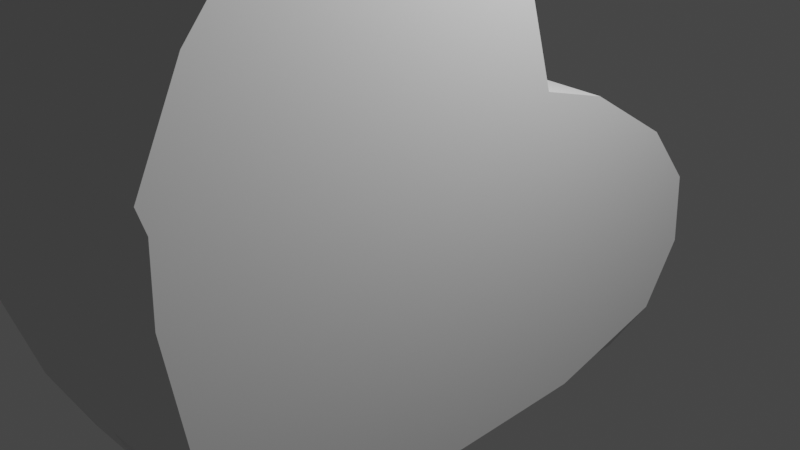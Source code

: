# Source: Him2-2.blend  (saved by Blender 3.1.7; exported with 4.5.12 LTS)
import bpy
from mathutils import Matrix  # noqa: F401  (used for matrix-valued properties, if any)

bpy.ops.wm.read_factory_settings(use_empty=True)
scene = bpy.context.scene
scene.name = 'Scene'

# ---- collections
col_collection = bpy.data.collections.new('Collection'); scene.collection.children.link(col_collection)
col_images = bpy.data.collections.new('images'); scene.collection.children.link(col_images)

# ---- world
world_world = bpy.data.worlds.new('World'); scene.world = world_world
world_world.use_nodes = True; world_world.node_tree.nodes.clear()
_N = world_world.node_tree.nodes; _L = world_world.node_tree.links
n0 = _N.new('ShaderNodeOutputWorld'); n0.name = 'World Output'; n0.location = (300, 300)
n1 = _N.new('ShaderNodeBackground'); n1.name = 'Background'; n1.location = (10, 300)
n1.inputs[0].default_value = (0.05088, 0.05088, 0.05088, 1.0)
_L.new(n1.outputs[0], n0.inputs[0])
n0.is_active_output = True
world_world.color = (0.05088, 0.05088, 0.05088)
world_world.use_sun_shadow = False
world_world.sun_shadow_jitter_overblur = 0.0

# ---- cameras
cam_camera = bpy.data.cameras.new('Camera')
cam_camera.clip_end = 100.0
cam_camera.ortho_scale = 7.314

# ---- lights
light_light = bpy.data.lights.new('Light', 'POINT')
light_light.transmission_factor = 0.0
light_light.energy = 1000.0
light_light.shadow_soft_size = 0.1
light_light.shadow_maximum_resolution = 0.006
light_light.use_absolute_resolution = True

# ---- meshes
me_plane = bpy.data.meshes.new('Plane')
me_plane.from_pydata([(1.461, 1.057, 0.0), (-1.624, 0.8573, -1.262e-08), (1.689, 0.3048, 0.0), (-1.636, 0.207, 0.0), (0.8378, 2.053, 0.0), (-1.257, 2.222, 0.0), (0.1859, 2.583, 0.0), (-0.5811, 2.638, 0.0), (-1.651, -0.6673, 0.0), (-1.448, -1.998, -2.525e-08), (-0.1181, -3.572, 0.0), (-1.152, -3.238, 0.0), (2.594, 0.02755, 0.0), (0.9653, -3.744, 0.0), (2.944, -0.2545, 0.0), (1.683, -3.717, 0.0), (3.183, -0.5231, 0.0), (1.922, -3.794, 0.0), (3.434, -0.7959, 0.0), (2.86, -3.35, 0.0), (3.562, -1.076, 0.0), (3.717, -1.767, 0.0), (3.643, -2.235, 0.0), (3.291, -2.995, 0.0), (1.461, 1.057, -1.578), (-1.624, 0.8573, -1.578), (1.689, 0.3048, -1.578), (-1.636, 0.207, -1.578), (0.8378, 2.053, -1.578), (-1.257, 2.222, -1.578), (0.1859, 2.583, -1.578), (-0.5811, 2.638, -1.578), (-1.651, -0.6673, -1.578), (0.691, -0.5043, -1.578), (-1.448, -1.998, -1.578), (-0.2247, -2.092, -1.578), (-1.152, -3.238, -1.578), (-0.1181, -3.572, -1.578), (1.729, -0.7971, -1.578), (2.594, 0.02755, -1.578), (0.8134, -2.385, -1.578), (0.9653, -3.744, -1.578), (2.121, -1.007, -1.578), (2.944, -0.2545, -1.578), (1.531, -2.359, -1.578), (1.683, -3.717, -1.578), (2.374, -1.203, -1.578), (3.183, -0.5231, -1.578), (1.8, -2.375, -1.578), (1.922, -3.794, -1.578), (3.033, -1.38, -1.578), (3.434, -0.7959, -1.578), (2.724, -2.275, -1.578), (2.86, -3.35, -1.578), (3.717, -1.767, -1.578), (3.562, -1.076, -1.578), (3.643, -2.235, -1.578), (3.291, -2.995, -1.578), (0.5261, 0.2706, -1.578), (0.09558, 2.113, -1.578), (0.3681, 0.9864, -1.578), (-0.7234, 2.179, -1.578), (-0.8783, 0.9056, -1.578), (-0.8908, 0.2289, -1.578), (-0.8379, -0.6107, -1.578), (2.594, 0.02755, -0.3202), (1.689, 0.3048, -0.3202), (-1.624, 0.8573, -0.3202), (-1.636, 0.207, -0.3202), (3.643, -2.235, -0.3202), (3.717, -1.767, -0.3202), (-1.651, -0.6673, -0.3202), (3.291, -2.995, -0.3202), (1.461, 1.057, -0.3202), (0.8378, 2.053, -0.3202), (2.86, -3.35, -0.3202), (1.922, -3.794, -0.3202), (-1.257, 2.222, -0.3202), (1.683, -3.717, -0.3202), (-1.448, -1.998, -0.3202), (0.9653, -3.744, -0.3202), (0.1859, 2.583, -0.3202), (-0.5811, 2.638, -0.3202), (-0.1181, -3.572, -0.3202), (3.562, -1.076, -0.3202), (3.434, -0.7959, -0.3202), (-1.152, -3.238, -0.3202), (3.183, -0.5231, -0.3202), (2.944, -0.2545, -0.3202), (-1.797, -2.187, -1.312), (-1.784, -2.924, -1.312), (-1.784, -2.924, -0.5853), (-1.797, -2.187, -0.5853), (-2.004, -2.397, -1.096), (-1.998, -2.695, -1.096), (-1.998, -2.695, -0.8016), (-2.004, -2.397, -0.8016), (-1.708, 1.902, -1.372), (-1.736, 0.9501, -1.372), (-1.736, 0.9501, -0.5255), (-1.708, 1.902, -0.5255), (-1.991, 1.556, -1.124), (-1.994, 1.162, -1.124), (-1.994, 1.162, -0.7738), (-1.991, 1.556, -0.7738)], [], [(27, 25, 62, 63), (25, 29, 61, 62), (29, 31, 61), (26, 33, 58), (33, 35, 64), (35, 37, 36, 34), (35, 40, 41, 37), (33, 38, 40, 35), (26, 39, 38, 33), (40, 44, 45, 41), (38, 42, 44, 40), (39, 43, 42, 38), (44, 48, 49, 45), (42, 46, 48, 44), (43, 47, 46, 42), (48, 52, 53, 49), (46, 50, 52, 48), (47, 51, 50, 46), (52, 56, 57, 53), (50, 54, 56, 52), (51, 55, 54, 50), (66, 65, 39, 26), (68, 67, 25, 27), (70, 69, 56, 54), (71, 68, 27, 32), (69, 72, 57, 56), (74, 73, 24, 28), (72, 75, 53, 57), (75, 76, 49, 53), (25, 67, 99, 98), (76, 78, 45, 49), (79, 71, 32, 34), (78, 80, 41, 45), (82, 81, 30, 31), (81, 74, 28, 30), (80, 83, 37, 41), (73, 66, 26, 24), (85, 84, 55, 51), (83, 86, 36, 37), (87, 85, 51, 47), (77, 82, 31, 29), (88, 87, 47, 43), (86, 79, 92, 91), (65, 88, 43, 39), (84, 70, 54, 55), (20, 21, 70, 84), (59, 30, 28), (58, 33, 64, 63), (58, 60, 24, 26), (60, 59, 28, 24), (61, 31, 30, 59), (63, 64, 32, 27), (63, 62, 60, 58), (64, 35, 34, 32), (62, 61, 59, 60), (12, 14, 88, 65), (11, 9, 79, 86), (14, 16, 87, 88), (5, 7, 82, 77), (16, 18, 85, 87), (10, 11, 86, 83), (18, 20, 84, 85), (0, 2, 66, 73), (13, 10, 83, 80), (6, 4, 74, 81), (7, 6, 81, 82), (15, 13, 80, 78), (9, 8, 71, 79), (17, 15, 78, 76), (1, 5, 77, 67), (19, 17, 76, 75), (23, 19, 75, 72), (4, 0, 73, 74), (22, 23, 72, 69), (8, 3, 68, 71), (21, 22, 69, 70), (3, 1, 67, 68), (2, 12, 65, 66), (92, 89, 93, 96), (34, 36, 90, 89), (36, 86, 91, 90), (79, 34, 89, 92), (95, 96, 93, 94), (89, 90, 94, 93), (91, 92, 96, 95), (90, 91, 95, 94), (100, 97, 101, 104), (67, 77, 100, 99), (29, 25, 98, 97), (77, 29, 97, 100), (103, 104, 101, 102), (97, 98, 102, 101), (99, 100, 104, 103), (98, 99, 103, 102)])
_uv = me_plane.uv_layers.new(name='UVMap')
_uv.uv.foreach_set('vector', [0.0, 0.0, 0.0, 1.0, 0.2417, 1.0, 0.2241, 0.0, 0.0, 1.0, 0.0, 1.0, 0.2546, 1.0, 0.2417, 1.0, 0.0, 1.0, 0.0, 1.0, 0.2546, 1.0, 1.0, 0.0, 1.0, 0.0, 0.6503, 0.0, 1.0, 0.0, 1.0, 0.0, 0.3472, 0.0, 1.0, 0.0, 1.0, 0.0, 0.0, 0.0, 0.0, 0.0, 1.0, 0.0, 1.0, 0.0, 1.0, 0.0, 1.0, 0.0, 1.0, 0.0, 1.0, 0.0, 1.0, 0.0, 1.0, 0.0, 1.0, 0.0, 1.0, 0.0, 1.0, 0.0, 1.0, 0.0, 1.0, 0.0, 1.0, 0.0, 1.0, 0.0, 1.0, 0.0, 1.0, 0.0, 1.0, 0.0, 1.0, 0.0, 1.0, 0.0, 1.0, 0.0, 1.0, 0.0, 1.0, 0.0, 1.0, 0.0, 1.0, 0.0, 1.0, 0.0, 1.0, 0.0, 1.0, 0.0, 1.0, 0.0, 1.0, 0.0, 1.0, 0.0, 1.0, 0.0, 1.0, 0.0, 1.0, 0.0, 1.0, 0.0, 1.0, 0.0, 1.0, 0.0, 1.0, 0.0, 1.0, 0.0, 1.0, 0.0, 1.0, 0.0, 1.0, 0.0, 1.0, 0.0, 1.0, 0.0, 1.0, 0.0, 1.0, 0.0, 1.0, 0.0, 1.0, 0.0, 1.0, 0.0, 1.0, 0.0, 1.0, 0.0, 1.0, 0.0, 1.0, 0.0, 1.0, 0.0, 1.0, 0.0, 1.0, 0.0, 1.0, 0.0, 1.0, 0.0, 1.0, 0.0, 1.0, 0.0, 1.0, 0.0, 1.0, 0.0, 1.0, 0.0, 1.0, 0.0, 0.0, 0.0, 0.0, 1.0, 0.0, 1.0, 0.0, 0.0, 1.0, 0.0, 1.0, 0.0, 1.0, 0.0, 1.0, 0.0, 0.0, 0.0, 0.0, 0.0, 0.0, 0.0, 0.0, 0.0, 1.0, 0.0, 1.0, 0.0, 1.0, 0.0, 1.0, 0.0, 1.0, 1.0, 1.0, 1.0, 1.0, 1.0, 1.0, 1.0, 1.0, 0.0, 1.0, 0.0, 1.0, 0.0, 1.0, 0.0, 1.0, 0.0, 1.0, 0.0, 1.0, 0.0, 1.0, 0.0, 0.0, 1.0, 0.0, 1.0, 0.0, 1.0, 0.0, 1.0, 1.0, 0.0, 1.0, 0.0, 1.0, 0.0, 1.0, 0.0, 0.0, 0.0, 0.0, 0.0, 0.0, 0.0, 0.0, 0.0, 1.0, 0.0, 1.0, 0.0, 1.0, 0.0, 1.0, 0.0, 0.0, 1.0, 1.0, 1.0, 1.0, 1.0, 0.0, 1.0, 1.0, 1.0, 1.0, 1.0, 1.0, 1.0, 1.0, 1.0, 1.0, 0.0, 1.0, 0.0, 1.0, 0.0, 1.0, 0.0, 1.0, 1.0, 1.0, 0.0, 1.0, 0.0, 1.0, 1.0, 1.0, 0.0, 1.0, 0.0, 1.0, 0.0, 1.0, 0.0, 1.0, 0.0, 0.0, 0.0, 0.0, 0.0, 1.0, 0.0, 1.0, 0.0, 1.0, 0.0, 1.0, 0.0, 1.0, 0.0, 0.0, 1.0, 0.0, 1.0, 0.0, 1.0, 0.0, 1.0, 1.0, 0.0, 1.0, 0.0, 1.0, 0.0, 1.0, 0.0, 0.0, 0.0, 0.0, 0.0, 0.0, 0.0, 0.0, 0.0, 1.0, 0.0, 1.0, 0.0, 1.0, 0.0, 1.0, 0.0, 1.0, 0.0, 1.0, 0.0, 1.0, 0.0, 1.0, 0.0, 1.0, 0.0, 1.0, 0.0, 1.0, 0.0, 1.0, 0.0, 0.6456, 1.0, 1.0, 1.0, 1.0, 1.0, 0.6503, 0.0, 1.0, 0.0, 0.3472, 0.0, 0.2241, 0.0, 0.6503, 0.0, 0.6457, 1.0, 1.0, 1.0, 1.0, 0.0, 0.6457, 1.0, 0.6456, 1.0, 1.0, 1.0, 1.0, 1.0, 0.2546, 1.0, 0.0, 1.0, 1.0, 1.0, 0.6456, 1.0, 0.2241, 0.0, 0.3472, 0.0, 0.0, 0.0, 0.0, 0.0, 0.2241, 0.0, 0.2417, 1.0, 0.6457, 1.0, 0.6503, 0.0, 0.3472, 0.0, 1.0, 0.0, 0.0, 0.0, 0.0, 0.0, 0.2417, 1.0, 0.2546, 1.0, 0.6456, 1.0, 0.6457, 1.0, 1.0, 0.0, 1.0, 0.0, 1.0, 0.0, 1.0, 0.0, 0.0, 0.0, 0.0, 0.0, 0.0, 0.0, 0.0, 0.0, 1.0, 0.0, 1.0, 0.0, 1.0, 0.0, 1.0, 0.0, 0.0, 1.0, 0.0, 1.0, 0.0, 1.0, 0.0, 1.0, 1.0, 0.0, 1.0, 0.0, 1.0, 0.0, 1.0, 0.0, 1.0, 0.0, 0.0, 0.0, 0.0, 0.0, 1.0, 0.0, 1.0, 0.0, 1.0, 0.0, 1.0, 0.0, 1.0, 0.0, 1.0, 1.0, 1.0, 0.0, 1.0, 0.0, 1.0, 1.0, 1.0, 0.0, 1.0, 0.0, 1.0, 0.0, 1.0, 0.0, 1.0, 1.0, 1.0, 1.0, 1.0, 1.0, 1.0, 1.0, 0.0, 1.0, 1.0, 1.0, 1.0, 1.0, 0.0, 1.0, 1.0, 0.0, 1.0, 0.0, 1.0, 0.0, 1.0, 0.0, 0.0, 0.0, 0.0, 0.0, 0.0, 0.0, 0.0, 0.0, 1.0, 0.0, 1.0, 0.0, 1.0, 0.0, 1.0, 0.0, 0.0, 1.0, 0.0, 1.0, 0.0, 1.0, 0.0, 1.0, 1.0, 0.0, 1.0, 0.0, 1.0, 0.0, 1.0, 0.0, 1.0, 0.0, 1.0, 0.0, 1.0, 0.0, 1.0, 0.0, 1.0, 1.0, 1.0, 1.0, 1.0, 1.0, 1.0, 1.0, 1.0, 0.0, 1.0, 0.0, 1.0, 0.0, 1.0, 0.0, 0.0, 0.0, 0.0, 0.0, 0.0, 0.0, 0.0, 0.0, 1.0, 0.0, 1.0, 0.0, 1.0, 0.0, 1.0, 0.0, 0.0, 0.0, 0.0, 1.0, 0.0, 1.0, 0.0, 0.0, 1.0, 0.0, 1.0, 0.0, 1.0, 0.0, 1.0, 0.0, 0.0, 0.0, 0.0, 0.0, 0.0, 0.0, 0.0, 0.0, 0.0, 0.0, 0.0, 0.0, 0.0, 0.0, 0.0, 0.0, 0.0, 0.0, 0.0, 0.0, 0.0, 0.0, 0.0, 0.0, 0.0, 0.0, 0.0, 0.0, 0.0, 0.0, 0.0, 0.0, 0.0, 0.0, 0.0, 0.0, 0.0, 0.0, 0.0, 0.0, 0.0, 0.0, 0.0, 0.0, 0.0, 0.0, 0.0, 0.0, 0.0, 0.0, 0.0, 0.0, 0.0, 0.0, 0.0, 0.0, 0.0, 0.0, 0.0, 0.0, 0.0, 0.0, 0.0, 0.0, 0.0, 1.0, 0.0, 1.0, 0.0, 1.0, 0.0, 1.0, 0.0, 1.0, 0.0, 1.0, 0.0, 1.0, 0.0, 1.0, 0.0, 1.0, 0.0, 1.0, 0.0, 1.0, 0.0, 1.0, 0.0, 1.0, 0.0, 1.0, 0.0, 1.0, 0.0, 1.0, 0.0, 1.0, 0.0, 1.0, 0.0, 1.0, 0.0, 1.0, 0.0, 1.0, 0.0, 1.0, 0.0, 1.0, 0.0, 1.0, 0.0, 1.0, 0.0, 1.0, 0.0, 1.0, 0.0, 1.0, 0.0, 1.0, 0.0, 1.0, 0.0, 1.0, 0.0, 1.0])
me_plane.use_remesh_fix_poles = True
me_plane.use_remesh_preserve_attributes = False
me_plane.update()

# ---- objects
ob_light = bpy.data.objects.new('Light', light_light)
ob_camera = bpy.data.objects.new('Camera', cam_camera)
ob_plane = bpy.data.objects.new('Plane', me_plane)
ob_empty = bpy.data.objects.new('Empty', None)
ob_empty_001 = bpy.data.objects.new('Empty.001', None)
ob_empty_002 = bpy.data.objects.new('Empty.002', None)
ob_empty_003 = bpy.data.objects.new('Empty.003', None)
ob_empty_004 = bpy.data.objects.new('Empty.004', None)
ob_empty_005 = bpy.data.objects.new('Empty.005', None)
ob_empty_006 = bpy.data.objects.new('Empty.006', None)
ob_empty_007 = bpy.data.objects.new('Empty.007', None)
ob_empty_008 = bpy.data.objects.new('Empty.008', None)

# ---- transforms, parenting, visibility, modifiers, constraints
ob_light.location = (4.076, 1.005, 5.904)
ob_light.rotation_euler = (0.6503, 0.05522, 1.866)
ob_light.lock_rotations_4d = False
ob_light.empty_display_type = 'ARROWS'
ob_light.color = (0.0, 0.0, 0.0, 0.0)
ob_light.lineart.crease_threshold = 0.0
ob_camera.location = (7.359, -6.926, 4.958)
ob_camera.rotation_euler = (1.109, 0.0, 0.8149)
ob_camera.lock_rotations_4d = False
ob_camera.empty_display_type = 'ARROWS'
ob_camera.color = (0.0, 0.0, 0.0, 0.0)
ob_camera.display_type = 'WIRE'
ob_camera.lineart.crease_threshold = 0.0
ob_plane.location = (0.0, 0.0, 0.0)
ob_plane.rotation_euler = (0.0, -1.571, 0.0)
_m = ob_plane.modifiers.new('Mirror', 'MIRROR')
_m.use_axis = (False, False, True)
_m.use_clip = True
ob_empty.location = (-17.45, -6.362, 12.25)
ob_empty.rotation_euler = (-1.344e-07, 1.571, 0.0)
ob_empty.empty_display_type = 'IMAGE'
ob_empty.empty_display_size = 5.0
ob_empty_001.location = (-17.45, -2.462, 12.27)
ob_empty_001.rotation_euler = (1.571, 1.571, 1.571)
ob_empty_001.empty_display_type = 'IMAGE'
ob_empty_001.empty_display_size = 5.0
ob_empty_002.location = (-17.45, 1.664, 12.29)
ob_empty_002.rotation_euler = (1.571, 1.571, 1.571)
ob_empty_002.empty_display_type = 'IMAGE'
ob_empty_002.empty_display_size = 5.0
ob_empty_003.location = (-17.45, 6.027, 12.29)
ob_empty_003.rotation_euler = (1.571, 1.571, 1.571)
ob_empty_003.empty_display_type = 'IMAGE'
ob_empty_003.empty_display_size = 5.0
ob_empty_004.location = (-17.45, 10.53, 12.41)
ob_empty_004.rotation_euler = (1.571, 1.571, 1.571)
ob_empty_004.empty_display_type = 'IMAGE'
ob_empty_004.empty_display_size = 5.0
ob_empty_005.location = (-17.45, 14.98, 12.11)
ob_empty_005.rotation_euler = (1.571, 1.571, 1.571)
ob_empty_005.empty_display_type = 'IMAGE'
ob_empty_005.empty_display_size = 5.0
ob_empty_006.location = (-17.45, -12.99, 11.59)
ob_empty_006.rotation_euler = (1.571, -0.0, 1.571)
ob_empty_006.empty_display_type = 'IMAGE'
ob_empty_006.empty_display_size = 5.0
ob_empty_007.location = (0.0, -5.38, 1.209)
ob_empty_007.rotation_euler = (1.571, -2.22e-16, 1.571)
ob_empty_007.scale = (4.593, 4.593, 4.593)
ob_empty_007.empty_display_type = 'IMAGE'
ob_empty_007.empty_display_size = 5.0
ob_empty_007.empty_image_depth = 'BACK'
ob_empty_007.empty_image_side = 'FRONT'
ob_empty_008.location = (6.039, 5.374, 1.209)
ob_empty_008.rotation_euler = (1.571, -2.22e-16, 0.0)
ob_empty_008.scale = (4.593, 4.593, 4.593)
ob_empty_008.empty_display_type = 'IMAGE'
ob_empty_008.empty_display_size = 5.0
ob_empty_008.empty_image_depth = 'BACK'
ob_empty_008.empty_image_side = 'FRONT'

# ---- collection membership
col_collection.objects.link(ob_light)
col_collection.objects.link(ob_camera)
col_collection.objects.link(ob_plane)
col_images.objects.link(ob_empty)
col_images.objects.link(ob_empty_001)
col_images.objects.link(ob_empty_002)
col_images.objects.link(ob_empty_003)
col_images.objects.link(ob_empty_004)
col_images.objects.link(ob_empty_005)
col_images.objects.link(ob_empty_006)
col_images.objects.link(ob_empty_007)
col_images.objects.link(ob_empty_008)

# ---- scene / render settings (as saved in the file)
scene.camera = ob_camera
scene.frame_start = 1; scene.frame_end = 250; scene.frame_set(45)
scene.render.engine = 'BLENDER_EEVEE_NEXT'
scene.cycles.sampling_pattern = 'TABULATED_SOBOL'
scene.cycles.use_light_tree = False
scene.view_settings.view_transform = 'Filmic'
bpy.context.view_layer.update()
